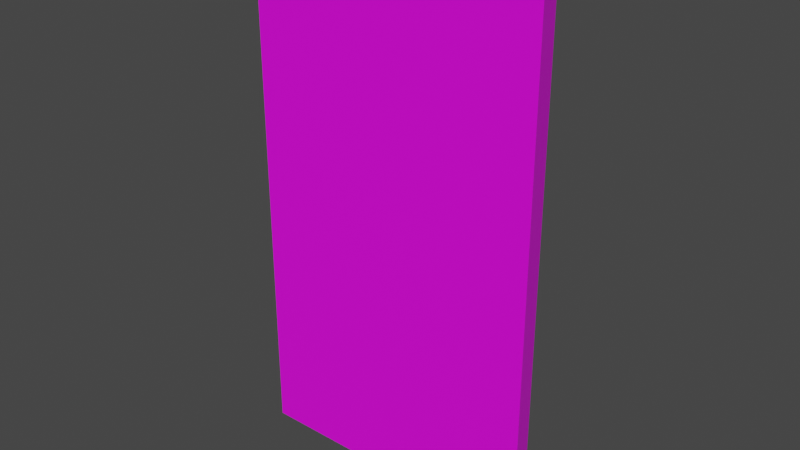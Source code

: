 # Source: 55012.blend  (saved by Blender 2.82.7; exported with 4.5.12 LTS)
import bpy
from mathutils import Matrix  # noqa: F401  (used for matrix-valued properties, if any)

bpy.ops.wm.read_factory_settings(use_empty=True)
scene = bpy.context.scene
scene.name = 'Scene'

# ---- collections
col_collection = bpy.data.collections.new('Collection'); scene.collection.children.link(col_collection)

# ---- images (referenced by path relative to the original .blend; pixels are not part of the script)
import os
ASSET_DIR = os.environ.get("B2B_ASSET_DIR", "")  # directory of the original .blend (textures are referenced by path, not embedded)
HERE = os.path.dirname(os.path.abspath(__file__))  # packed textures are extracted next to this script under _unpacked/

def load_image(name, relpath, width, height, colorspace="sRGB"):
    """Load a texture the original file referenced (path relative to the .blend, or extracted next to this script)."""
    p = next((c for c in (os.path.join(HERE, relpath), os.path.join(ASSET_DIR, relpath)) if relpath and os.path.exists(c)), "")
    if p:
        img = bpy.data.images.load(p, check_existing=True)
        img.name = name
    else:  # same state as the original file: an image datablock whose file is absent (Cycles renders it pink)
        img = bpy.data.images.new(name, width, height)
        img.source = "FILE"
        img.filepath = "//" + (relpath or name)
    img.colorspace_settings.name = colorspace
    return img
img_087_1_0_png = load_image('087_1-0.png', 'textures/087_1-0.png', 1024, 1024, 'sRGB')
img_122_0_0_png = load_image('122_0-0.png', 'textures/122_0-0.png', 1024, 1024, 'sRGB')

# ---- materials (node trees are filled in below, after node groups)
mat_087_1_0 = bpy.data.materials.new('087_1-0')
mat_087_1_0.use_transparent_shadow = False
mat_122_0_0 = bpy.data.materials.new('122_0-0')
mat_122_0_0.use_transparent_shadow = False

# ---- material node trees
mat_087_1_0.use_nodes = True; mat_087_1_0.node_tree.nodes.clear()
_N = mat_087_1_0.node_tree.nodes; _L = mat_087_1_0.node_tree.links
n0 = _N.new('ShaderNodeBsdfPrincipled'); n0.name = 'Principled BSDF'; n0.location = (0, 300)
n0.distribution = 'GGX'
n0.subsurface_method = 'BURLEY'
n0.inputs[3].default_value = 1.45
n0.inputs[27].default_value = (0.0, 0.0, 0.0, 1.0)
n0.inputs[28].default_value = 1.0
n1 = _N.new('ShaderNodeOutputMaterial'); n1.name = 'Material Output'; n1.location = (300, 300)
n2 = _N.new('ShaderNodeTexImage'); n2.name = 'Image Texture'; n2.location = (-300, 300)
n2.label = 'Base Color'
n2.image = img_087_1_0_png
_L.new(n0.outputs[0], n1.inputs[0])
_L.new(n2.outputs[0], n0.inputs[0])
n1.is_active_output = True
mat_122_0_0.use_nodes = True; mat_122_0_0.node_tree.nodes.clear()
_N = mat_122_0_0.node_tree.nodes; _L = mat_122_0_0.node_tree.links
n0 = _N.new('ShaderNodeBsdfPrincipled'); n0.name = 'Principled BSDF'; n0.location = (0, 300)
n0.distribution = 'GGX'
n0.subsurface_method = 'BURLEY'
n0.inputs[3].default_value = 1.45
n0.inputs[27].default_value = (0.0, 0.0, 0.0, 1.0)
n0.inputs[28].default_value = 1.0
n1 = _N.new('ShaderNodeOutputMaterial'); n1.name = 'Material Output'; n1.location = (300, 300)
n2 = _N.new('ShaderNodeTexImage'); n2.name = 'Image Texture'; n2.location = (-300, 300)
n2.label = 'Base Color'
n2.image = img_122_0_0_png
_L.new(n0.outputs[0], n1.inputs[0])
_L.new(n2.outputs[0], n0.inputs[0])
n1.is_active_output = True

# ---- world
world_world = bpy.data.worlds.new('World'); scene.world = world_world
world_world.use_nodes = True; world_world.node_tree.nodes.clear()
_N = world_world.node_tree.nodes; _L = world_world.node_tree.links
n0 = _N.new('ShaderNodeOutputWorld'); n0.name = 'World Output'; n0.location = (300, 300)
n1 = _N.new('ShaderNodeBackground'); n1.name = 'Background'; n1.location = (10, 300)
n1.inputs[0].default_value = (0.05088, 0.05088, 0.05088, 1.0)
_L.new(n1.outputs[0], n0.inputs[0])
n0.is_active_output = True
world_world.color = (0.05088, 0.05088, 0.05088)
world_world.use_sun_shadow = False
world_world.sun_shadow_jitter_overblur = 0.0

# ---- meshes
me_model55012 = bpy.data.meshes.new('model55012')
me_model55012.from_pydata([(-47.0, 8.0, 2.0), (-49.0, 2.0, -3.258e-07), (-49.0, 2.0, 90.0), (-47.0, 8.0, 88.0), (1.0, 2.0, -3.258e-07), (-1.0, 8.0, 2.0), (-1.0, 8.0, 88.0), (1.0, 2.0, 90.0), (-49.0, 2.0, -3.258e-07), (1.0, 2.0, -3.258e-07), (1.0, 2.0, 90.0), (-49.0, 2.0, 90.0), (-1.0, 8.0, 2.0), (-47.0, 8.0, 2.0), (-47.0, 8.0, 88.0), (-1.0, 8.0, 88.0)], [], [(6, 3, 2, 7), (4, 1, 0, 5), (0, 1, 2), (0, 2, 3), (4, 5, 6), (4, 6, 7), (8, 9, 10), (8, 10, 11), (12, 13, 14), (12, 14, 15)])
me_model55012.polygons.foreach_set('material_index', [0, 0, 0, 0, 0, 0, 1, 1, 1, 1])
_uv = me_model55012.uv_layers.new(name='model55012-uv')
_uv.uv.foreach_set('vector', [-0.2083, 0.9952, 0.9996, 0.9922, 0.9995, -0.00351, -0.2064, 0.01319, -1.931, 0.002103, -0.8936, 0.003074, -0.8857, 0.9912, -1.931, 0.9932, -0.8857, 0.9912, -0.8936, 0.003074, 0.9995, -0.00351, -0.8857, 0.9912, 0.9995, -0.00351, 0.9996, 0.9922, -1.931, 0.002103, -1.931, 0.9932, -0.2083, 0.9952, -1.931, 0.002103, -0.2083, 0.9952, -0.2064, 0.01319, 0.8291, -1.994, 1.169, -1.994, 1.169, -0.6172, 0.8291, -1.994, 1.169, -0.6172, 0.8291, -0.6191, 0.0, -2.799, 1.0, -2.799, 1.0, 0.0, 0.0, -2.799, 1.0, 0.0, 0.0, 0.0])
me_model55012.materials.append(mat_087_1_0)
me_model55012.materials.append(mat_122_0_0)
me_model55012.use_remesh_fix_poles = True
me_model55012.use_remesh_preserve_attributes = False
me_model55012.use_mirror_vertex_groups = False
me_model55012.update()

# ---- objects
ob_model55012_node = bpy.data.objects.new('model55012-node', me_model55012)

# ---- transforms, parenting, visibility, modifiers, constraints
ob_model55012_node.location = (0.0, 0.0, 0.0)
ob_model55012_node.lineart.crease_threshold = 0.0

# ---- collection membership
col_collection.objects.link(ob_model55012_node)

# ---- scene / render settings (as saved in the file)
scene.frame_start = 1; scene.frame_end = 250; scene.frame_set(1)
scene.render.engine = 'BLENDER_EEVEE_NEXT'
scene.cycles.use_denoising = False
scene.cycles.samples = 128
scene.cycles.sampling_pattern = 'TABULATED_SOBOL'
scene.cycles.use_adaptive_sampling = False
scene.cycles.use_light_tree = False
scene.view_settings.view_transform = 'Filmic'
bpy.context.view_layer.update()

# ---- added for rendering (the .blend has no active camera and no usable light): camera, sun
cam_auto = bpy.data.cameras.new('AutoCamera')
cam_auto.lens = 50.0
cam_auto.sensor_width = 36.0
cam_auto.clip_end = 1674.6
ob_auto_camera = bpy.data.objects.new('AutoCamera', cam_auto)
scene.collection.objects.link(ob_auto_camera)
ob_auto_camera.location = (71.4193, -109.503, 121.335)
ob_auto_camera.rotation_euler = (1.09748, -7.21219e-08, 0.694738)
scene.camera = ob_auto_camera
light_auto_sun = bpy.data.lights.new('AutoSun', 'SUN')
light_auto_sun.energy = 3.0
light_auto_sun.angle = 0.0523599
ob_auto_sun = bpy.data.objects.new('AutoSun', light_auto_sun)
scene.collection.objects.link(ob_auto_sun)
ob_auto_sun.rotation_euler = (0.872665, 0.174533, 0.523599)
bpy.context.view_layer.update()
